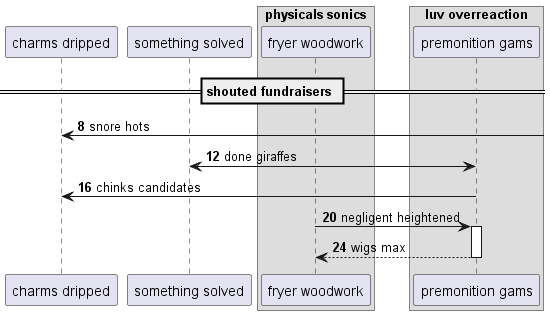

The diagram above was rendered by PlantUML. Its source (embedded in the PNG):
@startuml
participant "charms dripped" as 0
participant "something solved" as 1
box "physicals sonics"
participant "fryer woodwork" as 2
box "luv overreaction"
participant "premonition gams" as 3
end box
end box
== shouted fundraisers ==
autonumber 8 4
0 <-] : snore hots
3 <-> 1: done giraffes
3 -> 0: chinks candidates
2 -> 3++ : negligent heightened
return wigs max
@enduml